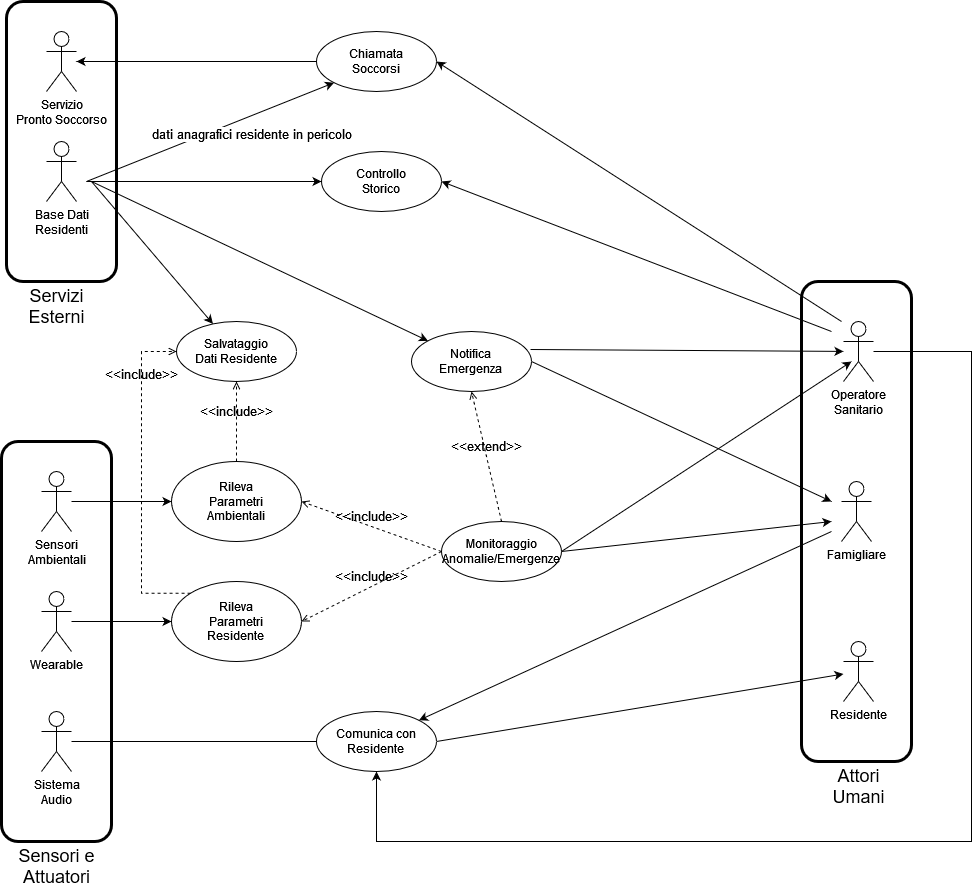

The diagram above was exported from draw.io. Its source (the exported page's mxGraphModel, read from the mxfile embedded in the PNG):
<mxGraphModel dx="1422" dy="1961" grid="1" gridSize="10" guides="1" tooltips="1" connect="1" arrows="1" fold="1" page="1" pageScale="1" pageWidth="827" pageHeight="1169" math="0" shadow="0">
  <root>
    <mxCell id="0" />
    <mxCell id="1" parent="0" />
    <mxCell id="72Dr_-7PXUIAPF8C0Qgd-40" style="edgeStyle=none;rounded=0;orthogonalLoop=1;jettySize=auto;html=1;entryX=1;entryY=0.5;entryDx=0;entryDy=0;endArrow=none;endFill=0;startArrow=classic;startFill=1;" parent="1" source="72Dr_-7PXUIAPF8C0Qgd-1" target="72Dr_-7PXUIAPF8C0Qgd-32" edge="1">
      <mxGeometry relative="1" as="geometry" />
    </mxCell>
    <mxCell id="72Dr_-7PXUIAPF8C0Qgd-1" value="Residente" style="shape=umlActor;verticalLabelPosition=bottom;verticalAlign=top;html=1;outlineConnect=0;" parent="1" vertex="1">
      <mxGeometry x="1112" y="360" width="30" height="60" as="geometry" />
    </mxCell>
    <mxCell id="72Dr_-7PXUIAPF8C0Qgd-6" value="&lt;div&gt;Famigliare&lt;/div&gt;&lt;div&gt;&lt;br&gt;&lt;/div&gt;" style="shape=umlActor;verticalLabelPosition=bottom;verticalAlign=top;html=1;outlineConnect=0;" parent="1" vertex="1">
      <mxGeometry x="1110" y="200" width="30" height="60" as="geometry" />
    </mxCell>
    <mxCell id="6CabbbqIoBdPRk_3IWgr-54" style="edgeStyle=orthogonalEdgeStyle;rounded=0;orthogonalLoop=1;jettySize=auto;html=1;entryX=0.5;entryY=1;entryDx=0;entryDy=0;fontSize=18;startArrow=none;startFill=0;endArrow=classic;endFill=1;" edge="1" parent="1" source="72Dr_-7PXUIAPF8C0Qgd-7" target="72Dr_-7PXUIAPF8C0Qgd-32">
      <mxGeometry relative="1" as="geometry">
        <Array as="points">
          <mxPoint x="1240" y="70" />
          <mxPoint x="1240" y="560" />
          <mxPoint x="645" y="560" />
        </Array>
      </mxGeometry>
    </mxCell>
    <mxCell id="72Dr_-7PXUIAPF8C0Qgd-7" value="&lt;div&gt;Operatore&lt;/div&gt;&lt;div&gt;Sanitario&lt;br&gt;&lt;/div&gt;" style="shape=umlActor;verticalLabelPosition=bottom;verticalAlign=top;html=1;outlineConnect=0;" parent="1" vertex="1">
      <mxGeometry x="1112" y="40" width="30" height="60" as="geometry" />
    </mxCell>
    <mxCell id="72Dr_-7PXUIAPF8C0Qgd-29" value="" style="edgeStyle=orthogonalEdgeStyle;rounded=0;orthogonalLoop=1;jettySize=auto;html=1;entryX=0;entryY=0.5;entryDx=0;entryDy=0;" parent="1" source="72Dr_-7PXUIAPF8C0Qgd-9" target="6CabbbqIoBdPRk_3IWgr-52" edge="1">
      <mxGeometry relative="1" as="geometry">
        <mxPoint x="480" y="220" as="targetPoint" />
      </mxGeometry>
    </mxCell>
    <mxCell id="72Dr_-7PXUIAPF8C0Qgd-9" value="&lt;div&gt;Sensori&lt;/div&gt;&lt;div&gt;Ambientali&lt;br&gt;&lt;/div&gt;" style="shape=umlActor;verticalLabelPosition=bottom;verticalAlign=top;html=1;outlineConnect=0;" parent="1" vertex="1">
      <mxGeometry x="310" y="190" width="30" height="60" as="geometry" />
    </mxCell>
    <mxCell id="6CabbbqIoBdPRk_3IWgr-3" style="edgeStyle=orthogonalEdgeStyle;rounded=0;orthogonalLoop=1;jettySize=auto;html=1;fontSize=18;entryX=0;entryY=0.5;entryDx=0;entryDy=0;startArrow=none;startFill=0;endArrow=none;endFill=0;" edge="1" parent="1" source="72Dr_-7PXUIAPF8C0Qgd-14" target="72Dr_-7PXUIAPF8C0Qgd-32">
      <mxGeometry relative="1" as="geometry">
        <mxPoint x="310" y="460" as="targetPoint" />
      </mxGeometry>
    </mxCell>
    <mxCell id="72Dr_-7PXUIAPF8C0Qgd-14" value="&lt;div&gt;Sistema&lt;/div&gt;&lt;div&gt;Audio&lt;br&gt;&lt;/div&gt;" style="shape=umlActor;verticalLabelPosition=bottom;verticalAlign=top;html=1;outlineConnect=0;" parent="1" vertex="1">
      <mxGeometry x="310" y="430" width="30" height="60" as="geometry" />
    </mxCell>
    <mxCell id="72Dr_-7PXUIAPF8C0Qgd-15" value="&lt;div&gt;Servizio&lt;/div&gt;&lt;div&gt;Pronto Soccorso&lt;br&gt;&lt;/div&gt;" style="shape=umlActor;verticalLabelPosition=bottom;verticalAlign=top;html=1;outlineConnect=0;" parent="1" vertex="1">
      <mxGeometry x="315" y="-250" width="30" height="60" as="geometry" />
    </mxCell>
    <mxCell id="6CabbbqIoBdPRk_3IWgr-76" style="rounded=0;orthogonalLoop=1;jettySize=auto;html=1;fontSize=18;startArrow=none;startFill=0;endArrow=classic;endFill=1;" edge="1" parent="1" target="6CabbbqIoBdPRk_3IWgr-75">
      <mxGeometry relative="1" as="geometry">
        <mxPoint x="360" y="-100" as="sourcePoint" />
      </mxGeometry>
    </mxCell>
    <mxCell id="72Dr_-7PXUIAPF8C0Qgd-18" value="&lt;div&gt;Base Dati&lt;/div&gt;&lt;div&gt;Residenti&lt;br&gt;&lt;/div&gt;" style="shape=umlActor;verticalLabelPosition=bottom;verticalAlign=top;html=1;outlineConnect=0;" parent="1" vertex="1">
      <mxGeometry x="315" y="-140" width="30" height="60" as="geometry" />
    </mxCell>
    <mxCell id="72Dr_-7PXUIAPF8C0Qgd-45" value="" style="edgeStyle=none;rounded=0;orthogonalLoop=1;jettySize=auto;html=1;startArrow=none;startFill=0;endArrow=classic;endFill=1;" parent="1" source="72Dr_-7PXUIAPF8C0Qgd-21" target="72Dr_-7PXUIAPF8C0Qgd-54" edge="1">
      <mxGeometry relative="1" as="geometry">
        <mxPoint x="484" y="340" as="targetPoint" />
      </mxGeometry>
    </mxCell>
    <mxCell id="72Dr_-7PXUIAPF8C0Qgd-21" value="&lt;div&gt;&lt;span style=&quot;background-color: initial;&quot;&gt;Wearable&lt;/span&gt;&lt;/div&gt;&lt;div&gt;&lt;br&gt;&lt;/div&gt;" style="shape=umlActor;verticalLabelPosition=bottom;verticalAlign=top;html=1;outlineConnect=0;" parent="1" vertex="1">
      <mxGeometry x="310" y="310" width="30" height="60" as="geometry" />
    </mxCell>
    <mxCell id="72Dr_-7PXUIAPF8C0Qgd-32" value="&lt;div&gt;Comunica con&lt;/div&gt;&lt;div&gt;Residente&lt;br&gt;&lt;/div&gt;" style="ellipse;whiteSpace=wrap;html=1;verticalAlign=middle;" parent="1" vertex="1">
      <mxGeometry x="585" y="430" width="120" height="60" as="geometry" />
    </mxCell>
    <mxCell id="72Dr_-7PXUIAPF8C0Qgd-54" value="&lt;div&gt;Rileva&lt;br&gt;&lt;/div&gt;&lt;div&gt;Parametri&lt;br&gt;&lt;/div&gt;&lt;div&gt;Residente&lt;br&gt;&lt;/div&gt;" style="ellipse;whiteSpace=wrap;html=1;" parent="1" vertex="1">
      <mxGeometry x="440" y="300" width="130" height="80" as="geometry" />
    </mxCell>
    <mxCell id="72Dr_-7PXUIAPF8C0Qgd-64" value="&lt;div&gt;Controllo&lt;/div&gt;&lt;div&gt;Storico&lt;br&gt;&lt;/div&gt;" style="ellipse;whiteSpace=wrap;html=1;verticalAlign=middle;" parent="1" vertex="1">
      <mxGeometry x="590" y="-130" width="120" height="60" as="geometry" />
    </mxCell>
    <mxCell id="6CabbbqIoBdPRk_3IWgr-63" style="edgeStyle=orthogonalEdgeStyle;rounded=0;orthogonalLoop=1;jettySize=auto;html=1;fontSize=18;startArrow=none;startFill=0;endArrow=classic;endFill=1;" edge="1" parent="1" source="72Dr_-7PXUIAPF8C0Qgd-72" target="72Dr_-7PXUIAPF8C0Qgd-15">
      <mxGeometry relative="1" as="geometry" />
    </mxCell>
    <mxCell id="72Dr_-7PXUIAPF8C0Qgd-72" value="&lt;div&gt;Chiamata&lt;/div&gt;&lt;div&gt;Soccorsi&lt;br&gt;&lt;/div&gt;" style="ellipse;whiteSpace=wrap;html=1;verticalAlign=middle;" parent="1" vertex="1">
      <mxGeometry x="585" y="-250" width="120" height="60" as="geometry" />
    </mxCell>
    <mxCell id="6zjW-kCq1m-5qwzICEYX-22" value="&lt;div&gt;Notifica&lt;/div&gt;&lt;div&gt;Emergenza&lt;br&gt;&lt;/div&gt;" style="ellipse;whiteSpace=wrap;html=1;verticalAlign=middle;" parent="1" vertex="1">
      <mxGeometry x="680" y="50" width="120" height="60" as="geometry" />
    </mxCell>
    <mxCell id="6CabbbqIoBdPRk_3IWgr-1" value="" style="rounded=1;whiteSpace=wrap;html=1;fillColor=none;strokeWidth=3;" vertex="1" parent="1">
      <mxGeometry x="270" y="160" width="110" height="400" as="geometry" />
    </mxCell>
    <mxCell id="6CabbbqIoBdPRk_3IWgr-2" value="Sensori e Attuatori" style="text;html=1;strokeColor=none;fillColor=none;align=center;verticalAlign=middle;whiteSpace=wrap;rounded=0;strokeWidth=3;fontSize=18;" vertex="1" parent="1">
      <mxGeometry x="277.5" y="570" width="95" height="30" as="geometry" />
    </mxCell>
    <mxCell id="6CabbbqIoBdPRk_3IWgr-30" value="" style="endArrow=classic;html=1;rounded=0;fontSize=18;entryX=1;entryY=0;entryDx=0;entryDy=0;" edge="1" parent="1" target="72Dr_-7PXUIAPF8C0Qgd-32">
      <mxGeometry width="50" height="50" relative="1" as="geometry">
        <mxPoint x="1100" y="250" as="sourcePoint" />
        <mxPoint x="740" y="210" as="targetPoint" />
      </mxGeometry>
    </mxCell>
    <mxCell id="6CabbbqIoBdPRk_3IWgr-33" value="" style="endArrow=classic;html=1;rounded=0;fontSize=18;exitX=1;exitY=0.5;exitDx=0;exitDy=0;" edge="1" parent="1" source="6zjW-kCq1m-5qwzICEYX-22">
      <mxGeometry width="50" height="50" relative="1" as="geometry">
        <mxPoint x="1122" y="325.1136363636365" as="sourcePoint" />
        <mxPoint x="1100" y="220" as="targetPoint" />
      </mxGeometry>
    </mxCell>
    <mxCell id="6CabbbqIoBdPRk_3IWgr-40" value="" style="endArrow=classic;html=1;rounded=0;fontSize=18;entryX=1;entryY=0.5;entryDx=0;entryDy=0;" edge="1" parent="1" target="72Dr_-7PXUIAPF8C0Qgd-72">
      <mxGeometry width="50" height="50" relative="1" as="geometry">
        <mxPoint x="1110" y="40" as="sourcePoint" />
        <mxPoint x="1110" y="320" as="targetPoint" />
      </mxGeometry>
    </mxCell>
    <mxCell id="6CabbbqIoBdPRk_3IWgr-46" value="" style="endArrow=classic;html=1;rounded=0;fontSize=18;exitX=0.992;exitY=0.3;exitDx=0;exitDy=0;exitPerimeter=0;" edge="1" parent="1" source="6zjW-kCq1m-5qwzICEYX-22" target="72Dr_-7PXUIAPF8C0Qgd-7">
      <mxGeometry width="50" height="50" relative="1" as="geometry">
        <mxPoint x="1122" y="76" as="sourcePoint" />
        <mxPoint x="912" y="20" as="targetPoint" />
      </mxGeometry>
    </mxCell>
    <mxCell id="6CabbbqIoBdPRk_3IWgr-50" value="" style="endArrow=classic;html=1;rounded=0;fontSize=18;entryX=1;entryY=0.5;entryDx=0;entryDy=0;" edge="1" parent="1" target="72Dr_-7PXUIAPF8C0Qgd-64">
      <mxGeometry width="50" height="50" relative="1" as="geometry">
        <mxPoint x="1100" y="50" as="sourcePoint" />
        <mxPoint x="890" y="20" as="targetPoint" />
      </mxGeometry>
    </mxCell>
    <mxCell id="6CabbbqIoBdPRk_3IWgr-52" value="&lt;div&gt;Rileva&lt;/div&gt;&lt;div&gt;Parametri&lt;br&gt;&lt;/div&gt;&lt;div&gt;Ambientali&lt;br&gt;&lt;/div&gt;" style="ellipse;whiteSpace=wrap;html=1;" vertex="1" parent="1">
      <mxGeometry x="440" y="180" width="130" height="80" as="geometry" />
    </mxCell>
    <mxCell id="6CabbbqIoBdPRk_3IWgr-57" value="" style="rounded=1;whiteSpace=wrap;html=1;fillColor=none;strokeWidth=3;" vertex="1" parent="1">
      <mxGeometry x="1070" width="110" height="480" as="geometry" />
    </mxCell>
    <mxCell id="6CabbbqIoBdPRk_3IWgr-58" value="&lt;div&gt;Attori&lt;/div&gt;&lt;div&gt;Umani&lt;br&gt;&lt;/div&gt;" style="text;html=1;strokeColor=none;fillColor=none;align=center;verticalAlign=middle;whiteSpace=wrap;rounded=0;strokeWidth=3;fontSize=18;" vertex="1" parent="1">
      <mxGeometry x="1079.5" y="490" width="95" height="30" as="geometry" />
    </mxCell>
    <mxCell id="6CabbbqIoBdPRk_3IWgr-67" style="rounded=0;orthogonalLoop=1;jettySize=auto;html=1;fontSize=18;startArrow=none;startFill=0;endArrow=classic;endFill=1;entryX=0;entryY=1;entryDx=0;entryDy=0;" edge="1" parent="1" target="72Dr_-7PXUIAPF8C0Qgd-72">
      <mxGeometry relative="1" as="geometry">
        <mxPoint x="355" y="-100" as="sourcePoint" />
        <mxPoint x="355" y="-210" as="targetPoint" />
      </mxGeometry>
    </mxCell>
    <mxCell id="6CabbbqIoBdPRk_3IWgr-80" value="dati anagrafici residente in pericolo" style="edgeLabel;html=1;align=center;verticalAlign=middle;resizable=0;points=[];fontSize=13;" vertex="1" connectable="0" parent="6CabbbqIoBdPRk_3IWgr-67">
      <mxGeometry x="0.1103" y="-1" relative="1" as="geometry">
        <mxPoint x="27" y="6" as="offset" />
      </mxGeometry>
    </mxCell>
    <mxCell id="6CabbbqIoBdPRk_3IWgr-69" style="rounded=0;orthogonalLoop=1;jettySize=auto;html=1;fontSize=18;startArrow=none;startFill=0;endArrow=classic;endFill=1;entryX=0;entryY=0.5;entryDx=0;entryDy=0;" edge="1" parent="1" target="72Dr_-7PXUIAPF8C0Qgd-64">
      <mxGeometry relative="1" as="geometry">
        <mxPoint x="355" y="-100" as="sourcePoint" />
        <mxPoint x="595" y="-210" as="targetPoint" />
      </mxGeometry>
    </mxCell>
    <mxCell id="6CabbbqIoBdPRk_3IWgr-70" style="rounded=0;orthogonalLoop=1;jettySize=auto;html=1;fontSize=18;startArrow=none;startFill=0;endArrow=classic;endFill=1;" edge="1" parent="1" target="6zjW-kCq1m-5qwzICEYX-22">
      <mxGeometry relative="1" as="geometry">
        <mxPoint x="360" y="-100" as="sourcePoint" />
        <mxPoint x="595" y="-20" as="targetPoint" />
      </mxGeometry>
    </mxCell>
    <mxCell id="6CabbbqIoBdPRk_3IWgr-75" value="&lt;div&gt;Salvataggio&lt;/div&gt;&lt;div&gt;Dati Residente&lt;br&gt;&lt;/div&gt;" style="ellipse;whiteSpace=wrap;html=1;verticalAlign=middle;" vertex="1" parent="1">
      <mxGeometry x="445" y="40" width="120" height="60" as="geometry" />
    </mxCell>
    <mxCell id="6CabbbqIoBdPRk_3IWgr-81" value="" style="rounded=1;whiteSpace=wrap;html=1;fillColor=none;strokeWidth=3;" vertex="1" parent="1">
      <mxGeometry x="275" y="-280" width="110" height="280" as="geometry" />
    </mxCell>
    <mxCell id="6CabbbqIoBdPRk_3IWgr-82" value="&amp;lt;&amp;lt;include&amp;gt;&amp;gt;" style="html=1;verticalAlign=bottom;labelBackgroundColor=none;endArrow=open;endFill=0;dashed=1;rounded=0;fontSize=13;exitX=0;exitY=0.5;exitDx=0;exitDy=0;entryX=1;entryY=0.5;entryDx=0;entryDy=0;" edge="1" parent="1" source="6CabbbqIoBdPRk_3IWgr-83" target="6CabbbqIoBdPRk_3IWgr-52">
      <mxGeometry width="160" relative="1" as="geometry">
        <mxPoint x="20" y="-71" as="sourcePoint" />
        <mxPoint x="180" y="-71" as="targetPoint" />
      </mxGeometry>
    </mxCell>
    <mxCell id="6CabbbqIoBdPRk_3IWgr-83" value="&lt;div&gt;Monitoraggio&lt;/div&gt;&lt;div&gt;Anomalie/Emergenze&lt;br&gt;&lt;/div&gt;" style="ellipse;whiteSpace=wrap;html=1;verticalAlign=middle;" vertex="1" parent="1">
      <mxGeometry x="710" y="240" width="120" height="60" as="geometry" />
    </mxCell>
    <mxCell id="6CabbbqIoBdPRk_3IWgr-84" value="&amp;lt;&amp;lt;include&amp;gt;&amp;gt;" style="html=1;verticalAlign=bottom;labelBackgroundColor=none;endArrow=open;endFill=0;dashed=1;rounded=0;fontSize=13;exitX=0;exitY=0.5;exitDx=0;exitDy=0;entryX=1;entryY=0.5;entryDx=0;entryDy=0;" edge="1" parent="1" source="6CabbbqIoBdPRk_3IWgr-83" target="72Dr_-7PXUIAPF8C0Qgd-54">
      <mxGeometry width="160" relative="1" as="geometry">
        <mxPoint x="660" y="290" as="sourcePoint" />
        <mxPoint x="580" y="230" as="targetPoint" />
      </mxGeometry>
    </mxCell>
    <mxCell id="6CabbbqIoBdPRk_3IWgr-86" value="&amp;lt;&amp;lt;extend&amp;gt;&amp;gt;" style="html=1;verticalAlign=bottom;labelBackgroundColor=none;endArrow=open;endFill=0;dashed=1;rounded=0;fontSize=13;entryX=0.5;entryY=1;entryDx=0;entryDy=0;exitX=0.5;exitY=0;exitDx=0;exitDy=0;" edge="1" parent="1" source="6CabbbqIoBdPRk_3IWgr-83" target="6zjW-kCq1m-5qwzICEYX-22">
      <mxGeometry width="160" relative="1" as="geometry">
        <mxPoint x="600" y="220" as="sourcePoint" />
        <mxPoint x="760" y="220" as="targetPoint" />
      </mxGeometry>
    </mxCell>
    <mxCell id="6CabbbqIoBdPRk_3IWgr-87" value="" style="endArrow=classic;html=1;rounded=0;fontSize=18;exitX=1;exitY=0.5;exitDx=0;exitDy=0;" edge="1" parent="1" source="6CabbbqIoBdPRk_3IWgr-83">
      <mxGeometry width="50" height="50" relative="1" as="geometry">
        <mxPoint x="809.04" y="78" as="sourcePoint" />
        <mxPoint x="1120" y="80" as="targetPoint" />
      </mxGeometry>
    </mxCell>
    <mxCell id="6CabbbqIoBdPRk_3IWgr-88" value="" style="endArrow=classic;html=1;rounded=0;fontSize=18;exitX=1;exitY=0.5;exitDx=0;exitDy=0;" edge="1" parent="1" source="6CabbbqIoBdPRk_3IWgr-83">
      <mxGeometry width="50" height="50" relative="1" as="geometry">
        <mxPoint x="810" y="270" as="sourcePoint" />
        <mxPoint x="1100" y="240" as="targetPoint" />
      </mxGeometry>
    </mxCell>
    <mxCell id="6CabbbqIoBdPRk_3IWgr-89" value="&amp;lt;&amp;lt;include&amp;gt;&amp;gt;" style="html=1;verticalAlign=bottom;labelBackgroundColor=none;endArrow=open;endFill=0;dashed=1;rounded=0;fontSize=13;exitX=0.5;exitY=0;exitDx=0;exitDy=0;" edge="1" parent="1" source="6CabbbqIoBdPRk_3IWgr-52" target="6CabbbqIoBdPRk_3IWgr-75">
      <mxGeometry width="160" relative="1" as="geometry">
        <mxPoint x="720" y="280" as="sourcePoint" />
        <mxPoint x="580" y="230" as="targetPoint" />
      </mxGeometry>
    </mxCell>
    <mxCell id="6CabbbqIoBdPRk_3IWgr-90" value="&amp;lt;&amp;lt;include&amp;gt;&amp;gt;" style="html=1;verticalAlign=bottom;labelBackgroundColor=none;endArrow=open;endFill=0;dashed=1;rounded=0;fontSize=13;exitX=0;exitY=0;exitDx=0;exitDy=0;entryX=0;entryY=0.5;entryDx=0;entryDy=0;edgeStyle=orthogonalEdgeStyle;" edge="1" parent="1" source="72Dr_-7PXUIAPF8C0Qgd-54" target="6CabbbqIoBdPRk_3IWgr-75">
      <mxGeometry x="0.5833" width="160" relative="1" as="geometry">
        <mxPoint x="515" y="190" as="sourcePoint" />
        <mxPoint x="515" y="110" as="targetPoint" />
        <Array as="points">
          <mxPoint x="410" y="312" />
          <mxPoint x="410" y="70" />
        </Array>
        <mxPoint as="offset" />
      </mxGeometry>
    </mxCell>
    <mxCell id="6CabbbqIoBdPRk_3IWgr-91" value="&lt;div&gt;Servizi&lt;/div&gt;&lt;div&gt;Esterni&lt;br&gt;&lt;/div&gt;" style="text;html=1;strokeColor=none;fillColor=none;align=center;verticalAlign=middle;whiteSpace=wrap;rounded=0;strokeWidth=3;fontSize=18;" vertex="1" parent="1">
      <mxGeometry x="277.5" y="10" width="95" height="30" as="geometry" />
    </mxCell>
  </root>
</mxGraphModel>